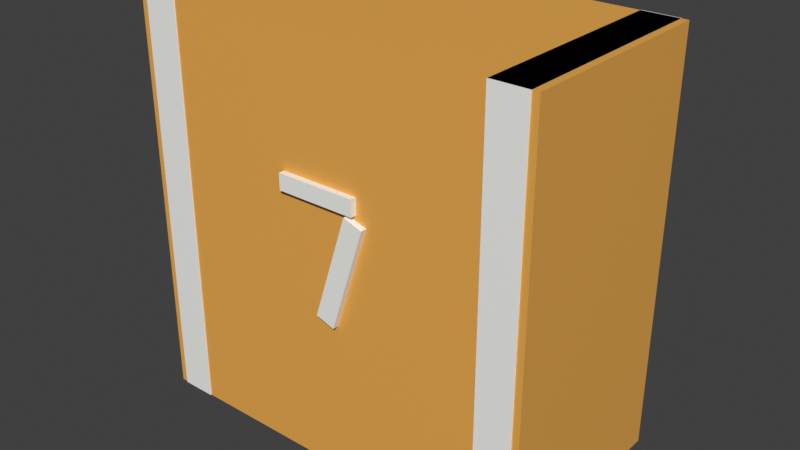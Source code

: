 # Source: SportsJersey.blend  (saved by Blender 4.0.36; exported with 4.5.12 LTS)
import bpy
from mathutils import Matrix  # noqa: F401  (used for matrix-valued properties, if any)

bpy.ops.wm.read_factory_settings(use_empty=True)
scene = bpy.context.scene
scene.name = 'Scene'

# ---- collections
col_sportsjersey = bpy.data.collections.new('SportsJersey'); scene.collection.children.link(col_sportsjersey)

# ---- materials (node trees are filled in below, after node groups)
mat_jersey_orange = bpy.data.materials.new('Jersey_Orange')
mat_jersey_orange.use_transparent_shadow = False
mat_jersey_white = bpy.data.materials.new('Jersey_White')
mat_jersey_white.use_transparent_shadow = False

# ---- material node trees
mat_jersey_orange.use_nodes = True; mat_jersey_orange.node_tree.nodes.clear()
_N = mat_jersey_orange.node_tree.nodes; _L = mat_jersey_orange.node_tree.links
n0 = _N.new('ShaderNodeBsdfPrincipled'); n0.name = 'Principled BSDF'; n0.location = (10, 300)
n0.inputs[0].default_value = (0.85, 0.42, 0.08, 1.0)
n0.inputs[2].default_value = 0.55
n0.inputs[3].default_value = 1.45
n1 = _N.new('ShaderNodeOutputMaterial'); n1.name = 'Material Output'; n1.location = (300, 300)
_L.new(n0.outputs[0], n1.inputs[0])
n1.is_active_output = True
mat_jersey_white.use_nodes = True; mat_jersey_white.node_tree.nodes.clear()
_N = mat_jersey_white.node_tree.nodes; _L = mat_jersey_white.node_tree.links
n0 = _N.new('ShaderNodeBsdfPrincipled'); n0.name = 'Principled BSDF'; n0.location = (10, 300)
n0.inputs[0].default_value = (0.93, 0.93, 0.9, 1.0)
n0.inputs[2].default_value = 0.55
n0.inputs[3].default_value = 1.45
n1 = _N.new('ShaderNodeOutputMaterial'); n1.name = 'Material Output'; n1.location = (300, 300)
_L.new(n0.outputs[0], n1.inputs[0])
n1.is_active_output = True

# ---- world
world_world = bpy.data.worlds.new('World'); scene.world = world_world
world_world.use_nodes = True; world_world.node_tree.nodes.clear()
_N = world_world.node_tree.nodes; _L = world_world.node_tree.links
n0 = _N.new('ShaderNodeOutputWorld'); n0.name = 'World Output'; n0.location = (300, 300)
n1 = _N.new('ShaderNodeBackground'); n1.name = 'Background'; n1.location = (10, 300)
n1.inputs[0].default_value = (0.05088, 0.05088, 0.05088, 1.0)
_L.new(n1.outputs[0], n0.inputs[0])
n0.is_active_output = True
world_world.color = (0.05088, 0.05088, 0.05088)
world_world.use_sun_shadow = False
world_world.sun_shadow_jitter_overblur = 0.0

# ---- meshes
me_cube_008 = bpy.data.meshes.new('Cube.008')
me_cube_008.from_pydata([(-1.025, -0.525, -1.025), (-1.025, -0.525, 1.025), (-1.025, 0.525, -1.025), (-1.025, 0.525, 1.025), (1.025, -0.525, -1.025), (1.025, -0.525, 1.025), (1.025, 0.525, -1.025), (1.025, 0.525, 1.025)], [], [(0, 1, 3, 2), (2, 3, 7, 6), (6, 7, 5, 4), (4, 5, 1, 0), (2, 6, 4, 0), (7, 3, 1, 5)])
_uv = me_cube_008.uv_layers.new(name='UVMap')
_uv.uv.foreach_set('vector', [0.375, 0.0, 0.625, 0.0, 0.625, 0.25, 0.375, 0.25, 0.375, 0.25, 0.625, 0.25, 0.625, 0.5, 0.375, 0.5, 0.375, 0.5, 0.625, 0.5, 0.625, 0.75, 0.375, 0.75, 0.375, 0.75, 0.625, 0.75, 0.625, 1.0, 0.375, 1.0, 0.125, 0.5, 0.375, 0.5, 0.375, 0.75, 0.125, 0.75, 0.625, 0.5, 0.875, 0.5, 0.875, 0.75, 0.625, 0.75])
me_cube_008.materials.append(mat_jersey_orange)
me_cube_008.update()
me_cube_009 = bpy.data.meshes.new('Cube.009')
me_cube_009.from_pydata([(-0.09, -0.53, -1.025), (-0.09, -0.53, 1.025), (-0.09, 0.53, -1.025), (-0.09, 0.53, 1.025), (0.09, -0.53, -1.025), (0.09, -0.53, 1.025), (0.09, 0.53, -1.025), (0.09, 0.53, 1.025)], [], [(0, 1, 3, 2), (2, 3, 7, 6), (6, 7, 5, 4), (4, 5, 1, 0), (2, 6, 4, 0), (7, 3, 1, 5)])
_uv = me_cube_009.uv_layers.new(name='UVMap')
_uv.uv.foreach_set('vector', [0.375, 0.0, 0.625, 0.0, 0.625, 0.25, 0.375, 0.25, 0.375, 0.25, 0.625, 0.25, 0.625, 0.5, 0.375, 0.5, 0.375, 0.5, 0.625, 0.5, 0.625, 0.75, 0.375, 0.75, 0.375, 0.75, 0.625, 0.75, 0.625, 1.0, 0.375, 1.0, 0.125, 0.5, 0.375, 0.5, 0.375, 0.75, 0.125, 0.75, 0.625, 0.5, 0.875, 0.5, 0.875, 0.75, 0.625, 0.75])
me_cube_009.materials.append(mat_jersey_white)
me_cube_009.update()
me_cube_010 = bpy.data.meshes.new('Cube.010')
me_cube_010.from_pydata([(-0.09, -0.53, -1.025), (-0.09, -0.53, 1.025), (-0.09, 0.53, -1.025), (-0.09, 0.53, 1.025), (0.09, -0.53, -1.025), (0.09, -0.53, 1.025), (0.09, 0.53, -1.025), (0.09, 0.53, 1.025)], [], [(0, 1, 3, 2), (2, 3, 7, 6), (6, 7, 5, 4), (4, 5, 1, 0), (2, 6, 4, 0), (7, 3, 1, 5)])
_uv = me_cube_010.uv_layers.new(name='UVMap')
_uv.uv.foreach_set('vector', [0.375, 0.0, 0.625, 0.0, 0.625, 0.25, 0.375, 0.25, 0.375, 0.25, 0.625, 0.25, 0.625, 0.5, 0.375, 0.5, 0.375, 0.5, 0.625, 0.5, 0.625, 0.75, 0.375, 0.75, 0.375, 0.75, 0.625, 0.75, 0.625, 1.0, 0.375, 1.0, 0.125, 0.5, 0.375, 0.5, 0.375, 0.75, 0.125, 0.75, 0.625, 0.5, 0.875, 0.5, 0.875, 0.75, 0.625, 0.75])
me_cube_010.materials.append(mat_jersey_white)
me_cube_010.update()
me_cube_011 = bpy.data.meshes.new('Cube.011')
me_cube_011.from_pydata([(-0.2, -0.015, -0.04), (-0.2, -0.015, 0.04), (-0.2, 0.015, -0.04), (-0.2, 0.015, 0.04), (0.2, -0.015, -0.04), (0.2, -0.015, 0.04), (0.2, 0.015, -0.04), (0.2, 0.015, 0.04)], [], [(0, 1, 3, 2), (2, 3, 7, 6), (6, 7, 5, 4), (4, 5, 1, 0), (2, 6, 4, 0), (7, 3, 1, 5)])
_uv = me_cube_011.uv_layers.new(name='UVMap')
_uv.uv.foreach_set('vector', [0.375, 0.0, 0.625, 0.0, 0.625, 0.25, 0.375, 0.25, 0.375, 0.25, 0.625, 0.25, 0.625, 0.5, 0.375, 0.5, 0.375, 0.5, 0.625, 0.5, 0.625, 0.75, 0.375, 0.75, 0.375, 0.75, 0.625, 0.75, 0.625, 1.0, 0.375, 1.0, 0.125, 0.5, 0.375, 0.5, 0.375, 0.75, 0.125, 0.75, 0.625, 0.5, 0.875, 0.5, 0.875, 0.75, 0.625, 0.75])
me_cube_011.materials.append(mat_jersey_white)
me_cube_011.update()
me_cube_012 = bpy.data.meshes.new('Cube.012')
me_cube_012.from_pydata([(-0.05, -0.015, -0.275), (-0.05, -0.015, 0.275), (-0.05, 0.015, -0.275), (-0.05, 0.015, 0.275), (0.05, -0.015, -0.275), (0.05, -0.015, 0.275), (0.05, 0.015, -0.275), (0.05, 0.015, 0.275)], [], [(0, 1, 3, 2), (2, 3, 7, 6), (6, 7, 5, 4), (4, 5, 1, 0), (2, 6, 4, 0), (7, 3, 1, 5)])
_uv = me_cube_012.uv_layers.new(name='UVMap')
_uv.uv.foreach_set('vector', [0.375, 0.0, 0.625, 0.0, 0.625, 0.25, 0.375, 0.25, 0.375, 0.25, 0.625, 0.25, 0.625, 0.5, 0.375, 0.5, 0.375, 0.5, 0.625, 0.5, 0.625, 0.75, 0.375, 0.75, 0.375, 0.75, 0.625, 0.75, 0.625, 1.0, 0.375, 1.0, 0.125, 0.5, 0.375, 0.5, 0.375, 0.75, 0.125, 0.75, 0.625, 0.5, 0.875, 0.5, 0.875, 0.75, 0.625, 0.75])
me_cube_012.materials.append(mat_jersey_white)
me_cube_012.update()

# ---- objects
ob_accessory_sportsjersey = bpy.data.objects.new('ACCESSORY_SportsJersey', None)
ob_jersey_body = bpy.data.objects.new('Jersey_Body', me_cube_008)
ob_jersey_stripe_l = bpy.data.objects.new('Jersey_Stripe_L', me_cube_009)
ob_jersey_stripe_r = bpy.data.objects.new('Jersey_Stripe_R', me_cube_010)
ob_num_top = bpy.data.objects.new('Num_Top', me_cube_011)
ob_num_diag = bpy.data.objects.new('Num_Diag', me_cube_012)

# ---- transforms, parenting, visibility, modifiers, constraints
ob_accessory_sportsjersey.location = (0.0, 0.0, 0.0)
ob_accessory_sportsjersey.empty_display_size = 0.2
ob_jersey_body.parent = ob_accessory_sportsjersey
ob_jersey_body.location = (0.0, 0.0, 0.0)
ob_jersey_stripe_l.parent = ob_accessory_sportsjersey
ob_jersey_stripe_l.location = (-0.9, 0.0, 0.0)
ob_jersey_stripe_r.parent = ob_accessory_sportsjersey
ob_jersey_stripe_r.location = (0.9, 0.0, 0.0)
ob_num_top.parent = ob_accessory_sportsjersey
ob_num_top.location = (0.0, -0.54, 0.35)
ob_num_diag.parent = ob_accessory_sportsjersey
ob_num_diag.location = (0.12, -0.54, 0.02)
ob_num_diag.rotation_euler = (0.0, 0.3142, 0.0)

# ---- collection membership
scene.collection.objects.link(ob_accessory_sportsjersey)
col_sportsjersey.objects.link(ob_accessory_sportsjersey)
col_sportsjersey.objects.link(ob_jersey_body)
col_sportsjersey.objects.link(ob_jersey_stripe_l)
col_sportsjersey.objects.link(ob_jersey_stripe_r)
col_sportsjersey.objects.link(ob_num_top)
col_sportsjersey.objects.link(ob_num_diag)

# ---- scene / render settings (as saved in the file)
scene.frame_start = 1; scene.frame_end = 250; scene.frame_set(1)
scene.render.engine = 'BLENDER_EEVEE_NEXT'
scene.cycles.sampling_pattern = 'TABULATED_SOBOL'
scene.view_settings.view_transform = 'Standard'
bpy.context.view_layer.update()

# ---- added for rendering (the .blend has no active camera and no usable light): camera, sun
cam_auto = bpy.data.cameras.new('AutoCamera')
cam_auto.lens = 50.0
cam_auto.sensor_width = 36.0
cam_auto.clip_end = 1000.0
ob_auto_camera = bpy.data.objects.new('AutoCamera', cam_auto)
scene.collection.objects.link(ob_auto_camera)
ob_auto_camera.location = (2.86405, -3.44936, 2.29124)
ob_auto_camera.rotation_euler = (1.09748, -7.21219e-08, 0.694738)
scene.camera = ob_auto_camera
light_auto_sun = bpy.data.lights.new('AutoSun', 'SUN')
light_auto_sun.energy = 3.0
light_auto_sun.angle = 0.0523599
ob_auto_sun = bpy.data.objects.new('AutoSun', light_auto_sun)
scene.collection.objects.link(ob_auto_sun)
ob_auto_sun.rotation_euler = (0.872665, 0.174533, 0.523599)
bpy.context.view_layer.update()
